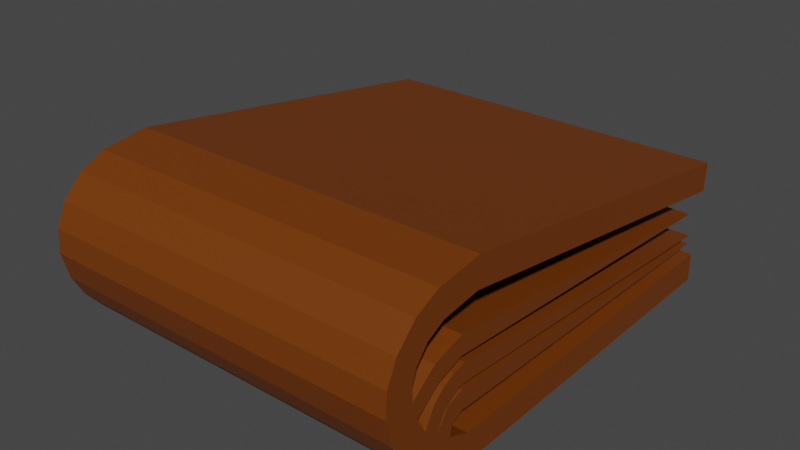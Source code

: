 # Source: wallet.blend  (saved by Blender 2.92.15; exported with 4.5.12 LTS)
import bpy
from mathutils import Matrix  # noqa: F401  (used for matrix-valued properties, if any)

bpy.ops.wm.read_factory_settings(use_empty=True)
scene = bpy.context.scene
scene.name = 'Scene'

# ---- collections
col_collection = bpy.data.collections.new('Collection'); scene.collection.children.link(col_collection)

# ---- materials (node trees are filled in below, after node groups)
mat_material_001 = bpy.data.materials.new('Material.001')
mat_material_001.use_transparent_shadow = False

# ---- material node trees
mat_material_001.use_nodes = True; mat_material_001.node_tree.nodes.clear()
_N = mat_material_001.node_tree.nodes; _L = mat_material_001.node_tree.links
n0 = _N.new('ShaderNodeBsdfPrincipled'); n0.name = 'Principled BSDF'; n0.location = (10, 300)
n0.distribution = 'GGX'
n0.subsurface_method = 'BURLEY'
n0.inputs[0].default_value = (0.17, 0.03863, 0.0, 1.0)
n0.inputs[3].default_value = 1.45
n0.inputs[27].default_value = (0.0, 0.0, 0.0, 1.0)
n0.inputs[28].default_value = 1.0
n1 = _N.new('ShaderNodeOutputMaterial'); n1.name = 'Material Output'; n1.location = (300, 300)
_L.new(n0.outputs[0], n1.inputs[0])
n1.is_active_output = True

# ---- world
world_world = bpy.data.worlds.new('World'); scene.world = world_world
world_world.use_nodes = True; world_world.node_tree.nodes.clear()
_N = world_world.node_tree.nodes; _L = world_world.node_tree.links
n0 = _N.new('ShaderNodeOutputWorld'); n0.name = 'World Output'; n0.location = (300, 300)
n1 = _N.new('ShaderNodeBackground'); n1.name = 'Background'; n1.location = (10, 300)
n1.inputs[0].default_value = (0.05088, 0.05088, 0.05088, 1.0)
_L.new(n1.outputs[0], n0.inputs[0])
n0.is_active_output = True
world_world.color = (0.05088, 0.05088, 0.05088)
world_world.use_sun_shadow = False
world_world.sun_shadow_jitter_overblur = 0.0

# ---- meshes
me_cube_001 = bpy.data.meshes.new('Cube.001')
me_cube_001.from_pydata([(-1.0, -1.0, -1.0), (-1.0, -1.0, -0.8429), (-1.0, 1.0, -1.0), (-1.0, 1.0, -0.8429), (1.0, -1.0, -1.0), (1.0, -1.0, -0.8429), (1.0, 1.0, -1.0), (1.0, 1.0, -0.8429), (-1.0, -1.197, -0.9298), (-1.0, -1.12, -0.7932), (1.0, -1.197, -0.9298), (1.0, -1.12, -0.7932), (-1.0, -1.33, -0.8491), (-1.0, -1.212, -0.7459), (1.0, -1.33, -0.8491), (1.0, -1.212, -0.7459), (-1.0, -1.416, -0.7482), (-1.0, -1.278, -0.673), (1.0, -1.416, -0.7482), (1.0, -1.278, -0.673), (-1.0, -1.479, -0.6279), (-1.0, -1.328, -0.5859), (1.0, -1.479, -0.6279), (1.0, -1.328, -0.5859), (-1.0, -1.515, -0.4838), (-1.0, -1.358, -0.49), (1.0, -1.515, -0.4838), (1.0, -1.358, -0.49), (-1.0, -1.505, -0.3581), (-1.0, -1.36, -0.4178), (1.0, -1.505, -0.3581), (1.0, -1.36, -0.4178), (-1.0, -1.45, -0.2359), (-1.0, -1.334, -0.3412), (1.0, -1.45, -0.2359), (1.0, -1.334, -0.3412), (-1.0, -1.341, -0.1235), (-1.0, -1.271, -0.2643), (1.0, -1.341, -0.1235), (1.0, -1.271, -0.2643), (-1.0, -1.206, -0.05928), (-1.0, -1.174, -0.2132), (1.0, -1.206, -0.05928), (1.0, -1.174, -0.2132), (-1.0, -0.9526, -0.02559), (-1.0, -0.9602, -0.1825), (1.0, -0.9526, -0.02559), (1.0, -0.9602, -0.1825), (-1.0, 1.052, -0.329), (-1.0, 1.044, -0.4859), (1.0, 1.052, -0.329), (1.0, 1.044, -0.4859), (-1.0, -1.104, -0.7314), (1.0, -1.104, -0.7314), (-1.0, -1.139, -0.6341), (1.0, -1.139, -0.6341), (-1.0, -1.043, -0.7062), (1.0, -1.043, -0.7062), (-1.0, -1.044, -0.6026), (1.0, -1.044, -0.6026), (-1.0, 0.9419, -0.7561), (1.0, 0.9419, -0.7561), (1.0, -1.173, -0.6717), (-1.0, -1.173, -0.6717), (-1.0, -1.239, -0.5987), (1.0, -1.239, -0.5987), (1.0, -1.159, -0.6488), (-1.0, -1.159, -0.6488), (-1.0, -1.225, -0.5758), (1.0, -1.225, -0.5758), (1.0, -1.122, -0.6133), (-1.0, -1.122, -0.6133), (-1.0, -1.166, -0.525), (1.0, -1.166, -0.525), (1.0, -1.073, -0.588), (-1.0, -1.073, -0.588), (-1.0, -1.098, -0.4928), (1.0, -1.098, -0.4928), (1.0, -1.037, -0.5761), (-1.0, -1.037, -0.5761), (-1.0, -1.032, -0.4779), (1.0, -1.032, -0.4779), (1.0, -1.037, -0.5761), (-1.0, -1.037, -0.5761), (-1.0, -1.032, -0.4779), (1.0, -1.032, -0.4779), (1.0, 0.9428, -0.7087), (-1.0, 0.9428, -0.7087), (1.0, -1.195, -0.4838), (-1.0, -1.195, -0.4838), (-1.0, -1.225, -0.3879), (1.0, -1.225, -0.3879), (1.0, -1.114, -0.4582), (-1.0, -1.114, -0.4582), (-1.0, -1.144, -0.3623), (1.0, -1.144, -0.3623), (1.0, -1.054, -0.4369), (-1.0, -1.054, -0.4369), (-1.0, -1.056, -0.3363), (1.0, -1.056, -0.3363), (1.0, 0.9132, -0.5711), (-1.0, 0.9132, -0.5711)], [], [(0, 1, 3, 2), (2, 3, 7, 6), (6, 7, 5, 4), (1, 0, 8, 9), (2, 6, 4, 0), (7, 3, 1, 5), (9, 8, 12, 13), (0, 4, 10, 8), (5, 1, 9, 11), (4, 5, 11, 10), (17, 19, 65, 64), (13, 15, 55, 54), (10, 11, 15, 14), (8, 10, 14, 12), (16, 18, 22, 20), (14, 15, 19, 18), (12, 14, 18, 16), (13, 12, 16, 17), (27, 23, 88, 91), (17, 16, 20, 21), (19, 17, 21, 23), (18, 19, 23, 22), (26, 27, 31, 30), (22, 23, 27, 26), (20, 22, 26, 24), (21, 20, 24, 25), (28, 30, 34, 32), (24, 26, 30, 28), (25, 24, 28, 29), (27, 25, 29, 31), (35, 33, 37, 39), (29, 28, 32, 33), (31, 29, 33, 35), (30, 31, 35, 34), (36, 38, 42, 40), (34, 35, 39, 38), (32, 34, 38, 36), (33, 32, 36, 37), (40, 42, 46, 44), (37, 36, 40, 41), (39, 37, 41, 43), (38, 39, 43, 42), (47, 45, 49, 51), (41, 40, 44, 45), (43, 41, 45, 47), (42, 43, 47, 46), (50, 51, 49, 48), (46, 47, 51, 50), (44, 46, 50, 48), (45, 44, 48, 49), (53, 52, 56, 57), (11, 9, 52, 53), (15, 11, 53, 55), (9, 13, 54, 52), (57, 56, 60, 61), (55, 53, 57, 59), (54, 55, 59, 58), (52, 54, 58, 56), (63, 64, 68, 67), (59, 57, 61), (58, 59, 61, 60), (56, 58, 60), (15, 13, 63, 62), (13, 17, 64, 63), (19, 15, 62, 65), (67, 68, 72, 71), (62, 63, 67, 66), (64, 65, 69, 68), (65, 62, 66, 69), (72, 73, 77, 76), (68, 69, 73, 72), (69, 66, 70, 73), (66, 67, 71, 70), (74, 75, 79, 78), (73, 70, 74, 77), (70, 71, 75, 74), (71, 72, 76, 75), (80, 81, 85, 84), (75, 76, 80, 79), (76, 77, 81, 80), (77, 74, 78, 81), (84, 85, 86, 87), (81, 78, 82, 85), (78, 79, 83, 82), (79, 80, 84, 83), (88, 89, 93, 92), (85, 82, 86), (82, 83, 87, 86), (83, 84, 87), (25, 27, 91, 90), (23, 21, 89, 88), (21, 25, 90, 89), (92, 93, 97, 96), (90, 91, 95, 94), (91, 88, 92, 95), (89, 90, 94, 93), (98, 99, 100, 101), (95, 92, 96, 99), (94, 95, 99, 98), (93, 94, 98, 97), (97, 98, 101), (96, 97, 101, 100), (99, 96, 100)])
_uv = me_cube_001.uv_layers.new(name='UVMap')
_uv.uv.foreach_set('vector', [0.375, 0.0, 0.625, 0.0, 0.625, 0.25, 0.375, 0.25, 0.375, 0.25, 0.625, 0.25, 0.625, 0.5, 0.375, 0.5, 0.375, 0.5, 0.625, 0.5, 0.625, 0.75, 0.375, 0.75, 0.625, 0.0, 0.375, 0.0, 0.375, 0.0, 0.625, 0.0, 0.125, 0.5, 0.375, 0.5, 0.375, 0.75, 0.125, 0.75, 0.625, 0.5, 0.875, 0.5, 0.875, 0.75, 0.625, 0.75, 0.625, 0.0, 0.375, 0.0, 0.375, 0.0, 0.625, 0.0, 0.125, 0.75, 0.375, 0.75, 0.375, 0.75, 0.125, 0.75, 0.625, 0.75, 0.875, 0.75, 0.875, 0.75, 0.625, 0.75, 0.375, 0.75, 0.625, 0.75, 0.625, 0.75, 0.375, 0.75, 0.875, 0.75, 0.625, 0.75, 0.625, 0.75, 0.875, 0.75, 0.875, 0.75, 0.625, 0.75, 0.625, 0.75, 0.875, 0.75, 0.375, 0.75, 0.625, 0.75, 0.625, 0.75, 0.375, 0.75, 0.125, 0.75, 0.375, 0.75, 0.375, 0.75, 0.125, 0.75, 0.125, 0.75, 0.375, 0.75, 0.375, 0.75, 0.125, 0.75, 0.375, 0.75, 0.625, 0.75, 0.625, 0.75, 0.375, 0.75, 0.125, 0.75, 0.375, 0.75, 0.375, 0.75, 0.125, 0.75, 0.625, 0.0, 0.375, 0.0, 0.375, 0.0, 0.625, 0.0, 0.625, 0.75, 0.625, 0.75, 0.625, 0.75, 0.625, 0.75, 0.625, 0.0, 0.375, 0.0, 0.375, 0.0, 0.625, 0.0, 0.625, 0.75, 0.875, 0.75, 0.875, 0.75, 0.625, 0.75, 0.375, 0.75, 0.625, 0.75, 0.625, 0.75, 0.375, 0.75, 0.375, 0.75, 0.625, 0.75, 0.625, 0.75, 0.375, 0.75, 0.375, 0.75, 0.625, 0.75, 0.625, 0.75, 0.375, 0.75, 0.125, 0.75, 0.375, 0.75, 0.375, 0.75, 0.125, 0.75, 0.625, 0.0, 0.375, 0.0, 0.375, 0.0, 0.625, 0.0, 0.125, 0.75, 0.375, 0.75, 0.375, 0.75, 0.125, 0.75, 0.125, 0.75, 0.375, 0.75, 0.375, 0.75, 0.125, 0.75, 0.625, 0.0, 0.375, 0.0, 0.375, 0.0, 0.625, 0.0, 0.625, 0.75, 0.875, 0.75, 0.875, 0.75, 0.625, 0.75, 0.625, 0.75, 0.875, 0.75, 0.875, 0.75, 0.625, 0.75, 0.625, 0.0, 0.375, 0.0, 0.375, 0.0, 0.625, 0.0, 0.625, 0.75, 0.875, 0.75, 0.875, 0.75, 0.625, 0.75, 0.375, 0.75, 0.625, 0.75, 0.625, 0.75, 0.375, 0.75, 0.125, 0.75, 0.375, 0.75, 0.375, 0.75, 0.125, 0.75, 0.375, 0.75, 0.625, 0.75, 0.625, 0.75, 0.375, 0.75, 0.125, 0.75, 0.375, 0.75, 0.375, 0.75, 0.125, 0.75, 0.625, 0.0, 0.375, 0.0, 0.375, 0.0, 0.625, 0.0, 0.125, 0.75, 0.375, 0.75, 0.375, 0.75, 0.125, 0.75, 0.625, 0.0, 0.375, 0.0, 0.375, 0.0, 0.625, 0.0, 0.625, 0.75, 0.875, 0.75, 0.875, 0.75, 0.625, 0.75, 0.375, 0.75, 0.625, 0.75, 0.625, 0.75, 0.375, 0.75, 0.625, 0.75, 0.875, 0.75, 0.875, 0.75, 0.625, 0.75, 0.625, 0.0, 0.375, 0.0, 0.375, 0.0, 0.625, 0.0, 0.625, 0.75, 0.875, 0.75, 0.875, 0.75, 0.625, 0.75, 0.375, 0.75, 0.625, 0.75, 0.625, 0.75, 0.375, 0.75, 0.375, 0.75, 0.625, 0.75, 0.625, 1.0, 0.375, 1.0, 0.375, 0.75, 0.625, 0.75, 0.625, 0.75, 0.375, 0.75, 0.125, 0.75, 0.375, 0.75, 0.375, 0.75, 0.125, 0.75, 0.625, 0.0, 0.375, 0.0, 0.375, 0.0, 0.625, 0.0, 0.625, 0.75, 0.875, 0.75, 0.875, 0.75, 0.625, 0.75, 0.625, 0.75, 0.875, 0.75, 0.875, 0.75, 0.625, 0.75, 0.625, 0.75, 0.625, 0.75, 0.625, 0.75, 0.625, 0.75, 0.625, 0.0, 0.625, 0.0, 0.625, 0.0, 0.625, 0.0, 0.625, 0.75, 0.875, 0.75, 0.875, 0.75, 0.625, 0.75, 0.625, 0.75, 0.625, 0.75, 0.625, 0.75, 0.625, 0.75, 0.875, 0.75, 0.625, 0.75, 0.625, 0.75, 0.875, 0.75, 0.625, 0.0, 0.625, 0.0, 0.625, 0.0, 0.625, 0.0, 0.625, 0.0, 0.625, 0.0, 0.625, 0.0, 0.625, 0.0, 0.625, 0.75, 0.625, 0.75, 0.625, 0.75, 0.875, 0.75, 0.625, 0.75, 0.625, 0.75, 0.875, 0.75, 0.625, 0.0, 0.625, 0.0, 0.625, 0.0, 0.625, 0.75, 0.875, 0.75, 0.875, 0.75, 0.625, 0.75, 0.625, 0.0, 0.625, 0.0, 0.625, 0.0, 0.625, 0.0, 0.625, 0.75, 0.625, 0.75, 0.625, 0.75, 0.625, 0.75, 0.625, 0.0, 0.625, 0.0, 0.625, 0.0, 0.625, 0.0, 0.625, 0.75, 0.875, 0.75, 0.875, 0.75, 0.625, 0.75, 0.875, 0.75, 0.625, 0.75, 0.625, 0.75, 0.875, 0.75, 0.625, 0.75, 0.625, 0.75, 0.625, 0.75, 0.625, 0.75, 0.875, 0.75, 0.625, 0.75, 0.625, 0.75, 0.875, 0.75, 0.875, 0.75, 0.625, 0.75, 0.625, 0.75, 0.875, 0.75, 0.625, 0.75, 0.625, 0.75, 0.625, 0.75, 0.625, 0.75, 0.625, 0.75, 0.875, 0.75, 0.875, 0.75, 0.625, 0.75, 0.625, 0.75, 0.875, 0.75, 0.875, 0.75, 0.625, 0.75, 0.625, 0.75, 0.625, 0.75, 0.625, 0.75, 0.625, 0.75, 0.625, 0.75, 0.875, 0.75, 0.875, 0.75, 0.625, 0.75, 0.625, 0.0, 0.625, 0.0, 0.625, 0.0, 0.625, 0.0, 0.875, 0.75, 0.625, 0.75, 0.625, 0.75, 0.875, 0.75, 0.625, 0.0, 0.625, 0.0, 0.625, 0.0, 0.625, 0.0, 0.875, 0.75, 0.625, 0.75, 0.625, 0.75, 0.875, 0.75, 0.625, 0.75, 0.625, 0.75, 0.625, 0.75, 0.625, 0.75, 0.875, 0.75, 0.625, 0.75, 0.625, 0.75, 0.875, 0.75, 0.625, 0.75, 0.625, 0.75, 0.625, 0.75, 0.625, 0.75, 0.625, 0.75, 0.875, 0.75, 0.875, 0.75, 0.625, 0.75, 0.625, 0.0, 0.625, 0.0, 0.625, 0.0, 0.625, 0.0, 0.625, 0.75, 0.875, 0.75, 0.875, 0.75, 0.625, 0.75, 0.625, 0.75, 0.625, 0.75, 0.625, 0.75, 0.625, 0.75, 0.875, 0.75, 0.875, 0.75, 0.625, 0.75, 0.625, 0.0, 0.625, 0.0, 0.625, 0.0, 0.875, 0.75, 0.625, 0.75, 0.625, 0.75, 0.875, 0.75, 0.625, 0.75, 0.875, 0.75, 0.875, 0.75, 0.625, 0.75, 0.625, 0.0, 0.625, 0.0, 0.625, 0.0, 0.625, 0.0, 0.625, 0.75, 0.875, 0.75, 0.875, 0.75, 0.625, 0.75, 0.875, 0.75, 0.625, 0.75, 0.625, 0.75, 0.875, 0.75, 0.625, 0.75, 0.625, 0.75, 0.625, 0.75, 0.625, 0.75, 0.625, 0.0, 0.625, 0.0, 0.625, 0.0, 0.625, 0.0, 0.875, 0.75, 0.625, 0.75, 0.625, 0.75, 0.875, 0.75, 0.625, 0.75, 0.625, 0.75, 0.625, 0.75, 0.625, 0.75, 0.875, 0.75, 0.625, 0.75, 0.625, 0.75, 0.875, 0.75, 0.625, 0.0, 0.625, 0.0, 0.625, 0.0, 0.625, 0.0, 0.625, 0.0, 0.625, 0.0, 0.625, 0.0, 0.625, 0.75, 0.875, 0.75, 0.875, 0.75, 0.625, 0.75, 0.625, 0.75, 0.625, 0.75, 0.625, 0.75])
me_cube_001.materials.append(mat_material_001)
me_cube_001.use_remesh_fix_poles = True
me_cube_001.use_remesh_preserve_attributes = False
me_cube_001.use_mirror_vertex_groups = False
me_cube_001.update()

# ---- objects
ob_cube = bpy.data.objects.new('Cube', me_cube_001)

# ---- transforms, parenting, visibility, modifiers, constraints
ob_cube.location = (0.0, 0.0, 0.0)
ob_cube.lineart.crease_threshold = 0.0

# ---- collection membership
col_collection.objects.link(ob_cube)

# ---- scene / render settings (as saved in the file)
scene.frame_start = 1; scene.frame_end = 250; scene.frame_set(1)
scene.render.engine = 'BLENDER_EEVEE_NEXT'
scene.cycles.use_denoising = False
scene.cycles.samples = 128
scene.cycles.sampling_pattern = 'TABULATED_SOBOL'
scene.cycles.use_adaptive_sampling = False
scene.cycles.use_light_tree = False
scene.view_settings.view_transform = 'Filmic'
bpy.context.view_layer.update()

# ---- added for rendering (the .blend has no active camera and no usable light): camera, sun
cam_auto = bpy.data.cameras.new('AutoCamera')
cam_auto.lens = 50.0
cam_auto.sensor_width = 36.0
cam_auto.clip_end = 1000.0
ob_auto_camera = bpy.data.objects.new('AutoCamera', cam_auto)
scene.collection.objects.link(ob_auto_camera)
ob_auto_camera.location = (3.14283, -4.00311, 2.00147)
ob_auto_camera.rotation_euler = (1.09748, -7.21219e-08, 0.694738)
scene.camera = ob_auto_camera
light_auto_sun = bpy.data.lights.new('AutoSun', 'SUN')
light_auto_sun.energy = 3.0
light_auto_sun.angle = 0.0523599
ob_auto_sun = bpy.data.objects.new('AutoSun', light_auto_sun)
scene.collection.objects.link(ob_auto_sun)
ob_auto_sun.rotation_euler = (0.872665, 0.174533, 0.523599)
bpy.context.view_layer.update()
